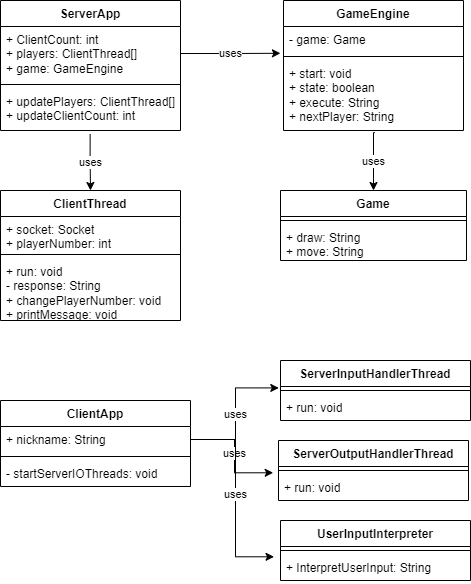

The diagram above was exported from draw.io. Its source (the exported page's mxGraphModel, read from the mxfile embedded in the PNG):
<mxGraphModel dx="1448" dy="603" grid="1" gridSize="10" guides="1" tooltips="1" connect="1" arrows="1" fold="1" page="1" pageScale="1" pageWidth="827" pageHeight="1169" math="0" shadow="0">
  <root>
    <mxCell id="0" />
    <mxCell id="1" parent="0" />
    <mxCell id="L49zJAei6Jor2p1U3idM-17" value="uses" style="edgeStyle=orthogonalEdgeStyle;rounded=0;orthogonalLoop=1;jettySize=auto;html=1;exitX=0.498;exitY=1.084;exitDx=0;exitDy=0;entryX=0.5;entryY=0;entryDx=0;entryDy=0;exitPerimeter=0;" parent="1" source="L49zJAei6Jor2p1U3idM-4" target="L49zJAei6Jor2p1U3idM-5" edge="1">
      <mxGeometry relative="1" as="geometry">
        <Array as="points">
          <mxPoint x="90" y="160" />
          <mxPoint x="90" y="160" />
        </Array>
      </mxGeometry>
    </mxCell>
    <mxCell id="L49zJAei6Jor2p1U3idM-1" value="ServerApp" style="swimlane;fontStyle=1;align=center;verticalAlign=top;childLayout=stackLayout;horizontal=1;startSize=26;horizontalStack=0;resizeParent=1;resizeParentMax=0;resizeLast=0;collapsible=1;marginBottom=0;whiteSpace=wrap;html=1;" parent="1" vertex="1">
      <mxGeometry width="180" height="130" as="geometry" />
    </mxCell>
    <mxCell id="L49zJAei6Jor2p1U3idM-2" value="+ ClientCount: int&lt;div&gt;+ players: ClientThread[]&lt;/div&gt;&lt;div&gt;+ game: GameEngine&lt;/div&gt;" style="text;strokeColor=none;fillColor=none;align=left;verticalAlign=top;spacingLeft=4;spacingRight=4;overflow=hidden;rotatable=0;points=[[0,0.5],[1,0.5]];portConstraint=eastwest;whiteSpace=wrap;html=1;" parent="L49zJAei6Jor2p1U3idM-1" vertex="1">
      <mxGeometry y="26" width="180" height="54" as="geometry" />
    </mxCell>
    <mxCell id="L49zJAei6Jor2p1U3idM-3" value="" style="line;strokeWidth=1;fillColor=none;align=left;verticalAlign=middle;spacingTop=-1;spacingLeft=3;spacingRight=3;rotatable=0;labelPosition=right;points=[];portConstraint=eastwest;strokeColor=inherit;" parent="L49zJAei6Jor2p1U3idM-1" vertex="1">
      <mxGeometry y="80" width="180" height="8" as="geometry" />
    </mxCell>
    <mxCell id="L49zJAei6Jor2p1U3idM-4" value="+ updatePlayers: ClientThread[]&lt;div&gt;+ updateClientCount: int&lt;/div&gt;" style="text;strokeColor=none;fillColor=none;align=left;verticalAlign=top;spacingLeft=4;spacingRight=4;overflow=hidden;rotatable=0;points=[[0,0.5],[1,0.5]];portConstraint=eastwest;whiteSpace=wrap;html=1;" parent="L49zJAei6Jor2p1U3idM-1" vertex="1">
      <mxGeometry y="88" width="180" height="42" as="geometry" />
    </mxCell>
    <mxCell id="L49zJAei6Jor2p1U3idM-5" value="ClientThread" style="swimlane;fontStyle=1;align=center;verticalAlign=top;childLayout=stackLayout;horizontal=1;startSize=26;horizontalStack=0;resizeParent=1;resizeParentMax=0;resizeLast=0;collapsible=1;marginBottom=0;whiteSpace=wrap;html=1;" parent="1" vertex="1">
      <mxGeometry y="190" width="180" height="130" as="geometry" />
    </mxCell>
    <mxCell id="L49zJAei6Jor2p1U3idM-6" value="+ socket: Socket&lt;div&gt;+ playerNumber: int&lt;/div&gt;" style="text;strokeColor=none;fillColor=none;align=left;verticalAlign=top;spacingLeft=4;spacingRight=4;overflow=hidden;rotatable=0;points=[[0,0.5],[1,0.5]];portConstraint=eastwest;whiteSpace=wrap;html=1;" parent="L49zJAei6Jor2p1U3idM-5" vertex="1">
      <mxGeometry y="26" width="180" height="34" as="geometry" />
    </mxCell>
    <mxCell id="L49zJAei6Jor2p1U3idM-7" value="" style="line;strokeWidth=1;fillColor=none;align=left;verticalAlign=middle;spacingTop=-1;spacingLeft=3;spacingRight=3;rotatable=0;labelPosition=right;points=[];portConstraint=eastwest;strokeColor=inherit;" parent="L49zJAei6Jor2p1U3idM-5" vertex="1">
      <mxGeometry y="60" width="180" height="8" as="geometry" />
    </mxCell>
    <mxCell id="L49zJAei6Jor2p1U3idM-8" value="+ run: void&lt;div&gt;- response: String&lt;/div&gt;&lt;div&gt;+ changePlayerNumber: void&lt;/div&gt;&lt;div&gt;+ printMessage: void&lt;/div&gt;" style="text;strokeColor=none;fillColor=none;align=left;verticalAlign=top;spacingLeft=4;spacingRight=4;overflow=hidden;rotatable=0;points=[[0,0.5],[1,0.5]];portConstraint=eastwest;whiteSpace=wrap;html=1;" parent="L49zJAei6Jor2p1U3idM-5" vertex="1">
      <mxGeometry y="68" width="180" height="62" as="geometry" />
    </mxCell>
    <mxCell id="L49zJAei6Jor2p1U3idM-20" value="uses" style="edgeStyle=orthogonalEdgeStyle;rounded=0;orthogonalLoop=1;jettySize=auto;html=1;exitX=0.507;exitY=1.03;exitDx=0;exitDy=0;entryX=0.5;entryY=0;entryDx=0;entryDy=0;exitPerimeter=0;" parent="1" source="L49zJAei6Jor2p1U3idM-12" target="L49zJAei6Jor2p1U3idM-13" edge="1">
      <mxGeometry relative="1" as="geometry">
        <Array as="points">
          <mxPoint x="373" y="132" />
        </Array>
      </mxGeometry>
    </mxCell>
    <mxCell id="L49zJAei6Jor2p1U3idM-9" value="GameEngine" style="swimlane;fontStyle=1;align=center;verticalAlign=top;childLayout=stackLayout;horizontal=1;startSize=26;horizontalStack=0;resizeParent=1;resizeParentMax=0;resizeLast=0;collapsible=1;marginBottom=0;whiteSpace=wrap;html=1;" parent="1" vertex="1">
      <mxGeometry x="283" width="180" height="130" as="geometry" />
    </mxCell>
    <mxCell id="L49zJAei6Jor2p1U3idM-10" value="- game: Game" style="text;strokeColor=none;fillColor=none;align=left;verticalAlign=top;spacingLeft=4;spacingRight=4;overflow=hidden;rotatable=0;points=[[0,0.5],[1,0.5]];portConstraint=eastwest;whiteSpace=wrap;html=1;" parent="L49zJAei6Jor2p1U3idM-9" vertex="1">
      <mxGeometry y="26" width="180" height="26" as="geometry" />
    </mxCell>
    <mxCell id="L49zJAei6Jor2p1U3idM-11" value="" style="line;strokeWidth=1;fillColor=none;align=left;verticalAlign=middle;spacingTop=-1;spacingLeft=3;spacingRight=3;rotatable=0;labelPosition=right;points=[];portConstraint=eastwest;strokeColor=inherit;" parent="L49zJAei6Jor2p1U3idM-9" vertex="1">
      <mxGeometry y="52" width="180" height="8" as="geometry" />
    </mxCell>
    <mxCell id="L49zJAei6Jor2p1U3idM-12" value="+ start: void&lt;div&gt;+ state: boolean&lt;/div&gt;&lt;div&gt;+ execute: String&lt;/div&gt;&lt;div&gt;+ nextPlayer: String&lt;/div&gt;" style="text;strokeColor=none;fillColor=none;align=left;verticalAlign=top;spacingLeft=4;spacingRight=4;overflow=hidden;rotatable=0;points=[[0,0.5],[1,0.5]];portConstraint=eastwest;whiteSpace=wrap;html=1;" parent="L49zJAei6Jor2p1U3idM-9" vertex="1">
      <mxGeometry y="60" width="180" height="70" as="geometry" />
    </mxCell>
    <mxCell id="L49zJAei6Jor2p1U3idM-13" value="Game" style="swimlane;fontStyle=1;align=center;verticalAlign=top;childLayout=stackLayout;horizontal=1;startSize=26;horizontalStack=0;resizeParent=1;resizeParentMax=0;resizeLast=0;collapsible=1;marginBottom=0;whiteSpace=wrap;html=1;" parent="1" vertex="1">
      <mxGeometry x="280" y="190" width="186" height="70" as="geometry" />
    </mxCell>
    <mxCell id="L49zJAei6Jor2p1U3idM-15" value="" style="line;strokeWidth=1;fillColor=none;align=left;verticalAlign=middle;spacingTop=-1;spacingLeft=3;spacingRight=3;rotatable=0;labelPosition=right;points=[];portConstraint=eastwest;strokeColor=inherit;" parent="L49zJAei6Jor2p1U3idM-13" vertex="1">
      <mxGeometry y="26" width="186" height="8" as="geometry" />
    </mxCell>
    <mxCell id="L49zJAei6Jor2p1U3idM-16" value="+ draw: String&lt;div&gt;+ move: String&lt;/div&gt;" style="text;strokeColor=none;fillColor=none;align=left;verticalAlign=top;spacingLeft=4;spacingRight=4;overflow=hidden;rotatable=0;points=[[0,0.5],[1,0.5]];portConstraint=eastwest;whiteSpace=wrap;html=1;" parent="L49zJAei6Jor2p1U3idM-13" vertex="1">
      <mxGeometry y="34" width="186" height="36" as="geometry" />
    </mxCell>
    <mxCell id="L49zJAei6Jor2p1U3idM-18" value="uses" style="edgeStyle=orthogonalEdgeStyle;rounded=0;orthogonalLoop=1;jettySize=auto;html=1;exitX=1;exitY=0.5;exitDx=0;exitDy=0;entryX=-0.017;entryY=-0.103;entryDx=0;entryDy=0;entryPerimeter=0;" parent="1" source="L49zJAei6Jor2p1U3idM-2" target="L49zJAei6Jor2p1U3idM-12" edge="1">
      <mxGeometry relative="1" as="geometry" />
    </mxCell>
    <mxCell id="L49zJAei6Jor2p1U3idM-21" value="ClientApp" style="swimlane;fontStyle=1;align=center;verticalAlign=top;childLayout=stackLayout;horizontal=1;startSize=26;horizontalStack=0;resizeParent=1;resizeParentMax=0;resizeLast=0;collapsible=1;marginBottom=0;whiteSpace=wrap;html=1;" parent="1" vertex="1">
      <mxGeometry y="400" width="190" height="86" as="geometry" />
    </mxCell>
    <mxCell id="L49zJAei6Jor2p1U3idM-22" value="+ nickname: String" style="text;strokeColor=none;fillColor=none;align=left;verticalAlign=top;spacingLeft=4;spacingRight=4;overflow=hidden;rotatable=0;points=[[0,0.5],[1,0.5]];portConstraint=eastwest;whiteSpace=wrap;html=1;" parent="L49zJAei6Jor2p1U3idM-21" vertex="1">
      <mxGeometry y="26" width="190" height="26" as="geometry" />
    </mxCell>
    <mxCell id="L49zJAei6Jor2p1U3idM-23" value="" style="line;strokeWidth=1;fillColor=none;align=left;verticalAlign=middle;spacingTop=-1;spacingLeft=3;spacingRight=3;rotatable=0;labelPosition=right;points=[];portConstraint=eastwest;strokeColor=inherit;" parent="L49zJAei6Jor2p1U3idM-21" vertex="1">
      <mxGeometry y="52" width="190" height="8" as="geometry" />
    </mxCell>
    <mxCell id="L49zJAei6Jor2p1U3idM-24" value="- startServerIOThreads: void" style="text;strokeColor=none;fillColor=none;align=left;verticalAlign=top;spacingLeft=4;spacingRight=4;overflow=hidden;rotatable=0;points=[[0,0.5],[1,0.5]];portConstraint=eastwest;whiteSpace=wrap;html=1;" parent="L49zJAei6Jor2p1U3idM-21" vertex="1">
      <mxGeometry y="60" width="190" height="26" as="geometry" />
    </mxCell>
    <mxCell id="L49zJAei6Jor2p1U3idM-25" value="ServerInputHandlerThread" style="swimlane;fontStyle=1;align=center;verticalAlign=top;childLayout=stackLayout;horizontal=1;startSize=26;horizontalStack=0;resizeParent=1;resizeParentMax=0;resizeLast=0;collapsible=1;marginBottom=0;whiteSpace=wrap;html=1;" parent="1" vertex="1">
      <mxGeometry x="280" y="360" width="190" height="60" as="geometry" />
    </mxCell>
    <mxCell id="L49zJAei6Jor2p1U3idM-27" value="" style="line;strokeWidth=1;fillColor=none;align=left;verticalAlign=middle;spacingTop=-1;spacingLeft=3;spacingRight=3;rotatable=0;labelPosition=right;points=[];portConstraint=eastwest;strokeColor=inherit;" parent="L49zJAei6Jor2p1U3idM-25" vertex="1">
      <mxGeometry y="26" width="190" height="8" as="geometry" />
    </mxCell>
    <mxCell id="L49zJAei6Jor2p1U3idM-28" value="+ run: void" style="text;strokeColor=none;fillColor=none;align=left;verticalAlign=top;spacingLeft=4;spacingRight=4;overflow=hidden;rotatable=0;points=[[0,0.5],[1,0.5]];portConstraint=eastwest;whiteSpace=wrap;html=1;" parent="L49zJAei6Jor2p1U3idM-25" vertex="1">
      <mxGeometry y="34" width="190" height="26" as="geometry" />
    </mxCell>
    <mxCell id="L49zJAei6Jor2p1U3idM-29" value="ServerOutputHandlerThread" style="swimlane;fontStyle=1;align=center;verticalAlign=top;childLayout=stackLayout;horizontal=1;startSize=26;horizontalStack=0;resizeParent=1;resizeParentMax=0;resizeLast=0;collapsible=1;marginBottom=0;whiteSpace=wrap;html=1;" parent="1" vertex="1">
      <mxGeometry x="278" y="440" width="190" height="60" as="geometry" />
    </mxCell>
    <mxCell id="L49zJAei6Jor2p1U3idM-31" value="" style="line;strokeWidth=1;fillColor=none;align=left;verticalAlign=middle;spacingTop=-1;spacingLeft=3;spacingRight=3;rotatable=0;labelPosition=right;points=[];portConstraint=eastwest;strokeColor=inherit;" parent="L49zJAei6Jor2p1U3idM-29" vertex="1">
      <mxGeometry y="26" width="190" height="8" as="geometry" />
    </mxCell>
    <mxCell id="L49zJAei6Jor2p1U3idM-32" value="+ run: void" style="text;strokeColor=none;fillColor=none;align=left;verticalAlign=top;spacingLeft=4;spacingRight=4;overflow=hidden;rotatable=0;points=[[0,0.5],[1,0.5]];portConstraint=eastwest;whiteSpace=wrap;html=1;" parent="L49zJAei6Jor2p1U3idM-29" vertex="1">
      <mxGeometry y="34" width="190" height="26" as="geometry" />
    </mxCell>
    <mxCell id="L49zJAei6Jor2p1U3idM-33" value="UserInputInterpreter" style="swimlane;fontStyle=1;align=center;verticalAlign=top;childLayout=stackLayout;horizontal=1;startSize=26;horizontalStack=0;resizeParent=1;resizeParentMax=0;resizeLast=0;collapsible=1;marginBottom=0;whiteSpace=wrap;html=1;" parent="1" vertex="1">
      <mxGeometry x="280" y="520" width="190" height="60" as="geometry" />
    </mxCell>
    <mxCell id="L49zJAei6Jor2p1U3idM-35" value="" style="line;strokeWidth=1;fillColor=none;align=left;verticalAlign=middle;spacingTop=-1;spacingLeft=3;spacingRight=3;rotatable=0;labelPosition=right;points=[];portConstraint=eastwest;strokeColor=inherit;" parent="L49zJAei6Jor2p1U3idM-33" vertex="1">
      <mxGeometry y="26" width="190" height="8" as="geometry" />
    </mxCell>
    <mxCell id="L49zJAei6Jor2p1U3idM-36" value="+ InterpretUserInput: String" style="text;strokeColor=none;fillColor=none;align=left;verticalAlign=top;spacingLeft=4;spacingRight=4;overflow=hidden;rotatable=0;points=[[0,0.5],[1,0.5]];portConstraint=eastwest;whiteSpace=wrap;html=1;" parent="L49zJAei6Jor2p1U3idM-33" vertex="1">
      <mxGeometry y="34" width="190" height="26" as="geometry" />
    </mxCell>
    <mxCell id="lcSsRiPoUEiR_wtWhw7f-1" value="uses" style="edgeStyle=orthogonalEdgeStyle;rounded=0;orthogonalLoop=1;jettySize=auto;html=1;exitX=1;exitY=0.5;exitDx=0;exitDy=0;entryX=-0.009;entryY=-0.253;entryDx=0;entryDy=0;entryPerimeter=0;" edge="1" parent="1" source="L49zJAei6Jor2p1U3idM-22" target="L49zJAei6Jor2p1U3idM-28">
      <mxGeometry relative="1" as="geometry" />
    </mxCell>
    <mxCell id="lcSsRiPoUEiR_wtWhw7f-2" value="uses" style="edgeStyle=orthogonalEdgeStyle;rounded=0;orthogonalLoop=1;jettySize=auto;html=1;exitX=1;exitY=0.5;exitDx=0;exitDy=0;entryX=-0.028;entryY=-0.066;entryDx=0;entryDy=0;entryPerimeter=0;" edge="1" parent="1" source="L49zJAei6Jor2p1U3idM-22" target="L49zJAei6Jor2p1U3idM-32">
      <mxGeometry relative="1" as="geometry" />
    </mxCell>
    <mxCell id="lcSsRiPoUEiR_wtWhw7f-3" value="uses" style="edgeStyle=orthogonalEdgeStyle;rounded=0;orthogonalLoop=1;jettySize=auto;html=1;exitX=1;exitY=0.5;exitDx=0;exitDy=0;entryX=-0.034;entryY=0.089;entryDx=0;entryDy=0;entryPerimeter=0;" edge="1" parent="1" source="L49zJAei6Jor2p1U3idM-22" target="L49zJAei6Jor2p1U3idM-36">
      <mxGeometry relative="1" as="geometry" />
    </mxCell>
  </root>
</mxGraphModel>